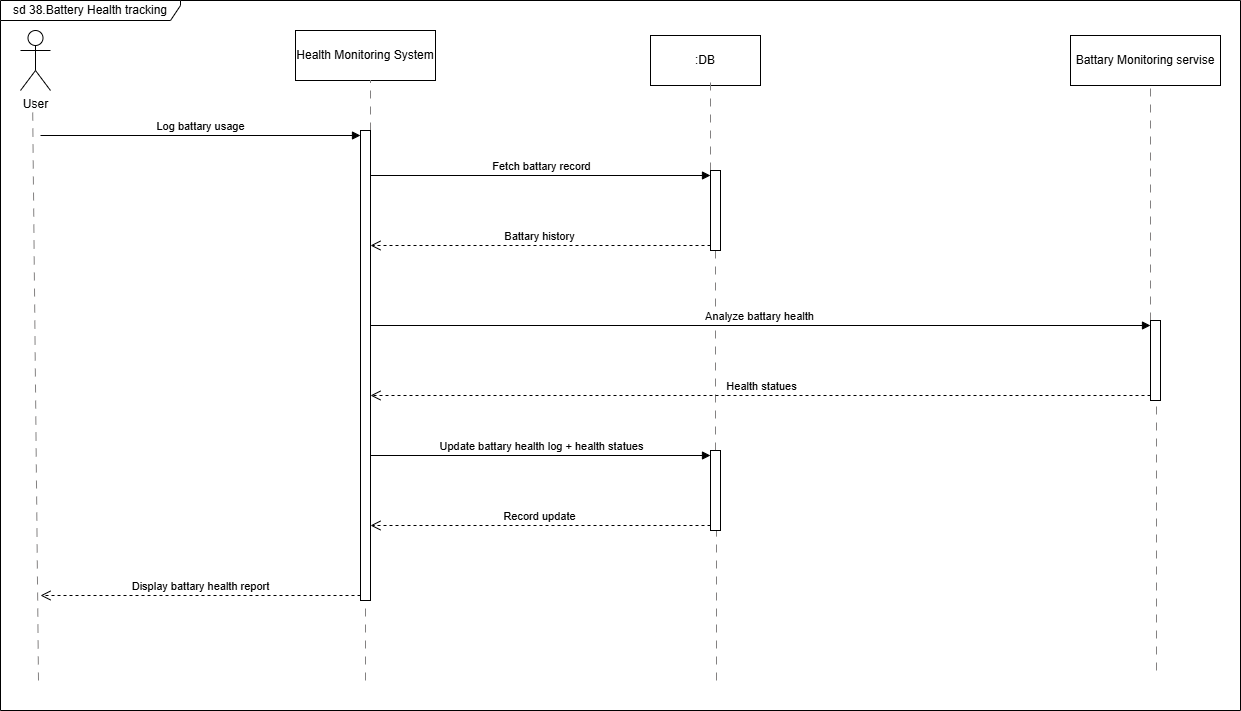

The diagram above was exported from draw.io. Its source (the exported page's mxGraphModel, read from the mxfile embedded in the PNG):
<mxGraphModel dx="806" dy="1542" grid="1" gridSize="10" guides="1" tooltips="1" connect="1" arrows="1" fold="1" page="1" pageScale="1" pageWidth="850" pageHeight="1100" math="0" shadow="0">
  <root>
    <mxCell id="0" />
    <mxCell id="1" parent="0" />
    <mxCell id="svAA2-U2i6990g8Mte8q-1" parent="1" style="shape=umlActor;verticalLabelPosition=bottom;verticalAlign=top;html=1;" value="User" vertex="1">
      <mxGeometry height="60" width="30" x="30" y="20" as="geometry" />
    </mxCell>
    <mxCell id="svAA2-U2i6990g8Mte8q-5" edge="1" parent="1" style="endArrow=none;html=1;rounded=0;dashed=1;dashPattern=8 8;strokeColor=light-dark(#838181, #ededed);" value="">
      <mxGeometry height="50" relative="1" width="50" as="geometry">
        <mxPoint x="48" y="670" as="sourcePoint" />
        <mxPoint x="42.08" y="90" as="targetPoint" />
      </mxGeometry>
    </mxCell>
    <mxCell id="svAA2-U2i6990g8Mte8q-6" parent="1" style="html=1;whiteSpace=wrap;" value="Health Monitoring System" vertex="1">
      <mxGeometry height="50" width="140" x="305" y="20" as="geometry" />
    </mxCell>
    <mxCell id="svAA2-U2i6990g8Mte8q-7" parent="1" style="html=1;whiteSpace=wrap;" value=":DB" vertex="1">
      <mxGeometry height="50" width="110" x="660" y="25" as="geometry" />
    </mxCell>
    <mxCell id="svAA2-U2i6990g8Mte8q-8" parent="1" style="html=1;whiteSpace=wrap;" value="Battary Monitoring servise" vertex="1">
      <mxGeometry height="50" width="150" x="1080" y="25" as="geometry" />
    </mxCell>
    <mxCell id="svAA2-U2i6990g8Mte8q-9" edge="1" parent="1" source="svAA2-U2i6990g8Mte8q-17" style="endArrow=none;html=1;rounded=0;dashed=1;dashPattern=8 8;strokeColor=light-dark(#838181, #ededed);" value="">
      <mxGeometry height="50" relative="1" width="50" as="geometry">
        <mxPoint x="725.85" y="870" as="sourcePoint" />
        <mxPoint x="720" y="70" as="targetPoint" />
      </mxGeometry>
    </mxCell>
    <mxCell id="svAA2-U2i6990g8Mte8q-10" edge="1" parent="1" source="svAA2-U2i6990g8Mte8q-23" style="endArrow=none;html=1;rounded=0;dashed=1;dashPattern=8 8;strokeColor=light-dark(#838181, #ededed);" value="">
      <mxGeometry height="50" relative="1" width="50" as="geometry">
        <mxPoint x="1165.85" y="870" as="sourcePoint" />
        <mxPoint x="1160" y="70" as="targetPoint" />
      </mxGeometry>
    </mxCell>
    <mxCell id="svAA2-U2i6990g8Mte8q-11" edge="1" parent="1" source="svAA2-U2i6990g8Mte8q-12" style="endArrow=none;html=1;rounded=0;dashed=1;dashPattern=8 8;strokeColor=light-dark(#838181, #ededed);" value="">
      <mxGeometry height="50" relative="1" width="50" as="geometry">
        <mxPoint x="385.85" y="870" as="sourcePoint" />
        <mxPoint x="380" y="70" as="targetPoint" />
      </mxGeometry>
    </mxCell>
    <mxCell id="svAA2-U2i6990g8Mte8q-13" edge="1" parent="1" style="html=1;verticalAlign=bottom;endArrow=block;curved=0;rounded=0;entryX=0;entryY=0;entryDx=0;entryDy=5;" target="svAA2-U2i6990g8Mte8q-12" value="Log battary usage">
      <mxGeometry relative="1" as="geometry">
        <mxPoint x="50" y="125" as="sourcePoint" />
      </mxGeometry>
    </mxCell>
    <mxCell id="svAA2-U2i6990g8Mte8q-14" edge="1" parent="1" source="svAA2-U2i6990g8Mte8q-12" style="html=1;verticalAlign=bottom;endArrow=open;dashed=1;endSize=8;curved=0;rounded=0;exitX=0;exitY=1;exitDx=0;exitDy=-5;" value="Display battary health report">
      <mxGeometry relative="1" as="geometry">
        <mxPoint x="50" y="585" as="targetPoint" />
      </mxGeometry>
    </mxCell>
    <mxCell id="svAA2-U2i6990g8Mte8q-15" edge="1" parent="1" style="endArrow=none;html=1;rounded=0;dashed=1;dashPattern=8 8;strokeColor=light-dark(#838181, #ededed);" target="svAA2-U2i6990g8Mte8q-12" value="">
      <mxGeometry height="50" relative="1" width="50" as="geometry">
        <mxPoint x="375" y="670" as="sourcePoint" />
        <mxPoint x="380" y="70" as="targetPoint" />
      </mxGeometry>
    </mxCell>
    <mxCell id="svAA2-U2i6990g8Mte8q-12" parent="1" style="html=1;points=[[0,0,0,0,5],[0,1,0,0,-5],[1,0,0,0,5],[1,1,0,0,-5]];perimeter=orthogonalPerimeter;outlineConnect=0;targetShapes=umlLifeline;portConstraint=eastwest;newEdgeStyle={&quot;curved&quot;:0,&quot;rounded&quot;:0};" value="" vertex="1">
      <mxGeometry height="470" width="10" x="370" y="120" as="geometry" />
    </mxCell>
    <mxCell id="svAA2-U2i6990g8Mte8q-18" edge="1" parent="1" style="html=1;verticalAlign=bottom;endArrow=block;curved=0;rounded=0;entryX=0;entryY=0;entryDx=0;entryDy=5;" target="svAA2-U2i6990g8Mte8q-17" value="Fetch battary record">
      <mxGeometry relative="1" as="geometry">
        <mxPoint x="380" y="165" as="sourcePoint" />
      </mxGeometry>
    </mxCell>
    <mxCell id="svAA2-U2i6990g8Mte8q-19" edge="1" parent="1" source="svAA2-U2i6990g8Mte8q-17" style="html=1;verticalAlign=bottom;endArrow=open;dashed=1;endSize=8;curved=0;rounded=0;exitX=0;exitY=1;exitDx=0;exitDy=-5;" value="Battary history">
      <mxGeometry relative="1" as="geometry">
        <mxPoint x="380" y="235" as="targetPoint" />
      </mxGeometry>
    </mxCell>
    <mxCell id="svAA2-U2i6990g8Mte8q-21" edge="1" parent="1" source="svAA2-U2i6990g8Mte8q-27" style="endArrow=none;html=1;rounded=0;dashed=1;dashPattern=8 8;strokeColor=light-dark(#838181, #ededed);" target="svAA2-U2i6990g8Mte8q-17" value="">
      <mxGeometry height="50" relative="1" width="50" as="geometry">
        <mxPoint x="725.85" y="870" as="sourcePoint" />
        <mxPoint x="720" y="70" as="targetPoint" />
      </mxGeometry>
    </mxCell>
    <mxCell id="svAA2-U2i6990g8Mte8q-17" parent="1" style="html=1;points=[[0,0,0,0,5],[0,1,0,0,-5],[1,0,0,0,5],[1,1,0,0,-5]];perimeter=orthogonalPerimeter;outlineConnect=0;targetShapes=umlLifeline;portConstraint=eastwest;newEdgeStyle={&quot;curved&quot;:0,&quot;rounded&quot;:0};" value="" vertex="1">
      <mxGeometry height="80" width="10" x="720" y="160" as="geometry" />
    </mxCell>
    <mxCell id="svAA2-U2i6990g8Mte8q-24" edge="1" parent="1" style="html=1;verticalAlign=bottom;endArrow=block;curved=0;rounded=0;entryX=0;entryY=0;entryDx=0;entryDy=5;" target="svAA2-U2i6990g8Mte8q-23" value="Analyze battary health">
      <mxGeometry relative="1" as="geometry">
        <mxPoint x="380" y="315" as="sourcePoint" />
      </mxGeometry>
    </mxCell>
    <mxCell id="svAA2-U2i6990g8Mte8q-25" edge="1" parent="1" source="svAA2-U2i6990g8Mte8q-23" style="html=1;verticalAlign=bottom;endArrow=open;dashed=1;endSize=8;curved=0;rounded=0;exitX=0;exitY=1;exitDx=0;exitDy=-5;" value="Health statues">
      <mxGeometry relative="1" as="geometry">
        <mxPoint x="380" y="385" as="targetPoint" />
      </mxGeometry>
    </mxCell>
    <mxCell id="svAA2-U2i6990g8Mte8q-26" edge="1" parent="1" style="endArrow=none;html=1;rounded=0;dashed=1;dashPattern=8 8;strokeColor=light-dark(#838181, #ededed);" target="svAA2-U2i6990g8Mte8q-23" value="">
      <mxGeometry height="50" relative="1" width="50" as="geometry">
        <mxPoint x="1166" y="660" as="sourcePoint" />
        <mxPoint x="1160" y="70" as="targetPoint" />
      </mxGeometry>
    </mxCell>
    <mxCell id="svAA2-U2i6990g8Mte8q-23" parent="1" style="html=1;points=[[0,0,0,0,5],[0,1,0,0,-5],[1,0,0,0,5],[1,1,0,0,-5]];perimeter=orthogonalPerimeter;outlineConnect=0;targetShapes=umlLifeline;portConstraint=eastwest;newEdgeStyle={&quot;curved&quot;:0,&quot;rounded&quot;:0};" value="" vertex="1">
      <mxGeometry height="80" width="10" x="1160" y="310" as="geometry" />
    </mxCell>
    <mxCell id="svAA2-U2i6990g8Mte8q-28" edge="1" parent="1" style="html=1;verticalAlign=bottom;endArrow=block;curved=0;rounded=0;entryX=0;entryY=0;entryDx=0;entryDy=5;" target="svAA2-U2i6990g8Mte8q-27" value="Update battary health log + health statues">
      <mxGeometry relative="1" as="geometry">
        <mxPoint x="380" y="445" as="sourcePoint" />
      </mxGeometry>
    </mxCell>
    <mxCell id="svAA2-U2i6990g8Mte8q-29" edge="1" parent="1" source="svAA2-U2i6990g8Mte8q-27" style="html=1;verticalAlign=bottom;endArrow=open;dashed=1;endSize=8;curved=0;rounded=0;exitX=0;exitY=1;exitDx=0;exitDy=-5;" value="Record update">
      <mxGeometry relative="1" as="geometry">
        <mxPoint x="380" y="515" as="targetPoint" />
      </mxGeometry>
    </mxCell>
    <mxCell id="svAA2-U2i6990g8Mte8q-30" edge="1" parent="1" style="endArrow=none;html=1;rounded=0;dashed=1;dashPattern=8 8;strokeColor=light-dark(#838181, #ededed);" target="svAA2-U2i6990g8Mte8q-27" value="">
      <mxGeometry height="50" relative="1" width="50" as="geometry">
        <mxPoint x="726" y="670" as="sourcePoint" />
        <mxPoint x="726" y="240" as="targetPoint" />
      </mxGeometry>
    </mxCell>
    <mxCell id="svAA2-U2i6990g8Mte8q-27" parent="1" style="html=1;points=[[0,0,0,0,5],[0,1,0,0,-5],[1,0,0,0,5],[1,1,0,0,-5]];perimeter=orthogonalPerimeter;outlineConnect=0;targetShapes=umlLifeline;portConstraint=eastwest;newEdgeStyle={&quot;curved&quot;:0,&quot;rounded&quot;:0};" value="" vertex="1">
      <mxGeometry height="80" width="10" x="720" y="440" as="geometry" />
    </mxCell>
    <mxCell id="svAA2-U2i6990g8Mte8q-32" parent="1" style="shape=umlFrame;whiteSpace=wrap;html=1;pointerEvents=0;width=180;height=20;" value="sd 38.Battery Health tracking" vertex="1">
      <mxGeometry height="710" width="1240" x="10" y="-10" as="geometry" />
    </mxCell>
  </root>
</mxGraphModel>